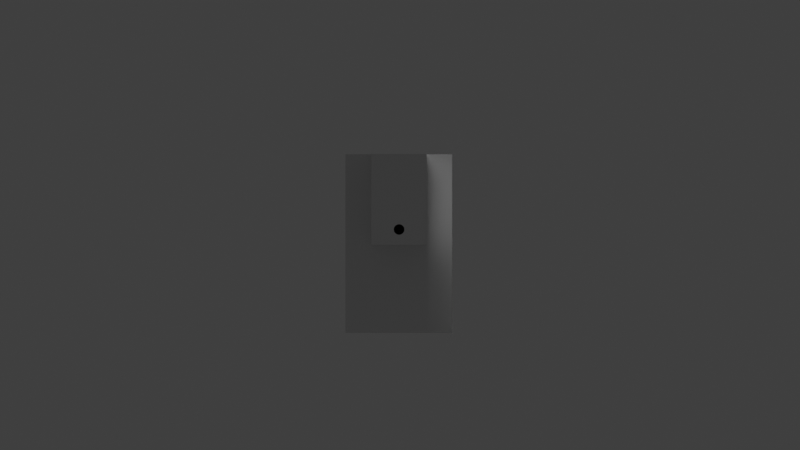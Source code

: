 # Source: blend.blend  (saved by Blender 5.2.45; exported with 4.5.12 LTS)
import bpy
from mathutils import Matrix  # noqa: F401  (used for matrix-valued properties, if any)

bpy.ops.wm.read_factory_settings(use_empty=True)
scene = bpy.context.scene
scene.name = 'Scene'

# ---- collections
col_x = bpy.data.collections.new('排水作戦'); scene.collection.children.link(col_x)
col_x_1 = bpy.data.collections.new('断面'); scene.collection.children.link(col_x_1)
col_x_1.hide_render = True
col_x_1.hide_viewport = True
col_x_2 = bpy.data.collections.new('仕様')  # instanced only; not linked into the scene

# ---- materials (node trees are filled in below, after node groups)
mat_gravel = bpy.data.materials.new('gravel')
mat_gravel.diffuse_color = (0.35, 0.35, 0.37, 1.0)
mat_sheet = bpy.data.materials.new('sheet')
mat_sheet.diffuse_color = (0.97, 0.97, 0.97, 1.0)
mat_pvc = bpy.data.materials.new('pvc')
mat_pvc.diffuse_color = (0.1, 0.1, 0.1, 1.0)
mat_soil = bpy.data.materials.new('soil')
mat_grass = bpy.data.materials.new('grass')
mat_line = bpy.data.materials.new('line')

# ---- material node trees
mat_gravel.use_nodes = True; mat_gravel.node_tree.nodes.clear()
_N = mat_gravel.node_tree.nodes; _L = mat_gravel.node_tree.links
n0 = _N.new('ShaderNodeBsdfPrincipled'); n0.name = 'Principled BSDF'; n0.location = (-200, 100)
n0.inputs[10].default_value = 0.005
n1 = _N.new('ShaderNodeOutputMaterial'); n1.name = 'Material Output'; n1.location = (200, 100)
_L.new(n0.outputs[0], n1.inputs[0])
n1.is_active_output = True
mat_sheet.use_nodes = True; mat_sheet.node_tree.nodes.clear()
_N = mat_sheet.node_tree.nodes; _L = mat_sheet.node_tree.links
n0 = _N.new('ShaderNodeBsdfPrincipled'); n0.name = 'Principled BSDF'; n0.location = (-200, 100)
n0.inputs[10].default_value = 0.005
n1 = _N.new('ShaderNodeOutputMaterial'); n1.name = 'Material Output'; n1.location = (200, 100)
_L.new(n0.outputs[0], n1.inputs[0])
n1.is_active_output = True
mat_pvc.use_nodes = True; mat_pvc.node_tree.nodes.clear()
_N = mat_pvc.node_tree.nodes; _L = mat_pvc.node_tree.links
n0 = _N.new('ShaderNodeBsdfPrincipled'); n0.name = 'Principled BSDF'; n0.location = (-200, 100)
n0.inputs[10].default_value = 0.005
n1 = _N.new('ShaderNodeOutputMaterial'); n1.name = 'Material Output'; n1.location = (200, 100)
_L.new(n0.outputs[0], n1.inputs[0])
n1.is_active_output = True

# ---- world
world_world = bpy.data.worlds.new('World'); scene.world = world_world
world_world.use_nodes = True; world_world.node_tree.nodes.clear()
_N = world_world.node_tree.nodes; _L = world_world.node_tree.links
n0 = _N.new('ShaderNodeBackground'); n0.name = 'Background'; n0.location = (-200, 100)
n0.inputs[0].default_value = (0.05, 0.05, 0.05, 1.0)
n1 = _N.new('ShaderNodeOutputWorld'); n1.name = 'World Output'; n1.location = (200, 100)
_L.new(n0.outputs[0], n1.inputs[0])
n1.is_active_output = True
world_world.color = (0.78, 0.84, 0.9)

# ---- cameras
cam_x = bpy.data.cameras.new('全体')
cam_x.lens = 35.0
cam_x_1 = bpy.data.cameras.new('断面')
cam_x_1.type = 'ORTHO'
cam_x_1.ortho_scale = 4.5

# ---- meshes
me_x = bpy.data.meshes.new('砕石(溝)')
me_x.from_pydata([(0.0, 1.1, -0.5), (8.2, 1.1, -0.5), (8.2, 1.4, -0.5), (0.0, 1.4, -0.5), (0.0, 1.1, 0.005), (8.2, 1.1, 0.005), (8.2, 1.4, 0.005), (0.0, 1.4, 0.005)], [], [(0, 3, 2, 1), (4, 5, 6, 7), (0, 1, 5, 4), (1, 2, 6, 5), (2, 3, 7, 6), (3, 0, 4, 7)])
me_x.materials.append(mat_gravel)
me_x.update()
me_x_1 = bpy.data.meshes.new('砕石(浸透ます)')
me_x_1.from_pydata([(8.2, 0.95, -1.0), (8.8, 0.95, -1.0), (8.8, 1.55, -1.0), (8.2, 1.55, -1.0), (8.2, 0.95, 0.005), (8.8, 0.95, 0.005), (8.8, 1.55, 0.005), (8.2, 1.55, 0.005)], [], [(0, 3, 2, 1), (4, 5, 6, 7), (0, 1, 5, 4), (1, 2, 6, 5), (2, 3, 7, 6), (3, 0, 4, 7)])
me_x_1.materials.append(mat_gravel)
me_x_1.update()
me_x_2 = bpy.data.meshes.new('透水シート')
me_x_2.from_pydata([(0.0, 1.096, -0.504), (8.2, 1.096, -0.504), (8.2, 1.1, -0.504), (0.0, 1.1, -0.504), (0.0, 1.096, 0.006), (8.2, 1.096, 0.006), (8.2, 1.1, 0.006), (0.0, 1.1, 0.006), (0.0, 1.4, -0.504), (8.2, 1.4, -0.504), (8.2, 1.404, -0.504), (0.0, 1.404, -0.504), (0.0, 1.4, 0.006), (8.2, 1.4, 0.006), (8.2, 1.404, 0.006), (0.0, 1.404, 0.006), (0.0, 1.1, -0.504), (8.2, 1.1, -0.504), (8.2, 1.4, -0.504), (0.0, 1.4, -0.504), (0.0, 1.1, -0.5), (8.2, 1.1, -0.5), (8.2, 1.4, -0.5), (0.0, 1.4, -0.5)], [], [(0, 3, 2, 1), (4, 5, 6, 7), (0, 1, 5, 4), (1, 2, 6, 5), (2, 3, 7, 6), (3, 0, 4, 7), (8, 11, 10, 9), (12, 13, 14, 15), (8, 9, 13, 12), (9, 10, 14, 13), (10, 11, 15, 14), (11, 8, 12, 15), (16, 19, 18, 17), (20, 21, 22, 23), (16, 17, 21, 20), (17, 18, 22, 21), (18, 19, 23, 22), (19, 16, 20, 23)])
me_x_2.materials.append(mat_sheet)
me_x_2.update()
me_x_3 = bpy.data.meshes.new('有孔管')
me_x_3.from_pydata([(0.0, 1.28, -0.42), (0.0, 1.278, -0.4085), (0.0, 1.271, -0.3988), (0.0, 1.261, -0.3923), (0.0, 1.25, -0.39), (0.0, 1.239, -0.3923), (0.0, 1.229, -0.3988), (0.0, 1.222, -0.4085), (0.0, 1.22, -0.42), (0.0, 1.222, -0.4315), (0.0, 1.229, -0.4412), (0.0, 1.239, -0.4477), (0.0, 1.25, -0.45), (0.0, 1.261, -0.4477), (0.0, 1.271, -0.4412), (0.0, 1.278, -0.4315), (8.5, 1.28, -0.42), (8.5, 1.278, -0.4085), (8.5, 1.271, -0.3988), (8.5, 1.261, -0.3923), (8.5, 1.25, -0.39), (8.5, 1.239, -0.3923), (8.5, 1.229, -0.3988), (8.5, 1.222, -0.4085), (8.5, 1.22, -0.42), (8.5, 1.222, -0.4315), (8.5, 1.229, -0.4412), (8.5, 1.239, -0.4477), (8.5, 1.25, -0.45), (8.5, 1.261, -0.4477), (8.5, 1.271, -0.4412), (8.5, 1.278, -0.4315)], [], [(0, 1, 17, 16), (1, 2, 18, 17), (2, 3, 19, 18), (3, 4, 20, 19), (4, 5, 21, 20), (5, 6, 22, 21), (6, 7, 23, 22), (7, 8, 24, 23), (8, 9, 25, 24), (9, 10, 26, 25), (10, 11, 27, 26), (11, 12, 28, 27), (12, 13, 29, 28), (13, 14, 30, 29), (14, 15, 31, 30), (15, 0, 16, 31), (15, 14, 13, 12, 11, 10, 9, 8, 7, 6, 5, 4, 3, 2, 1, 0), (16, 17, 18, 19, 20, 21, 22, 23, 24, 25, 26, 27, 28, 29, 30, 31)])
me_x_3.materials.append(mat_pvc)
me_x_3.update()
me_x_4 = bpy.data.meshes.new('地盤')
me_x_4.from_pydata([(9.3, -1.3, -1.6), (9.3, 3.8, -1.6), (9.3, -1.3, 0.0), (9.3, 3.8, 0.0), (4.03, -1.3, -1.6), (4.03, 3.8, -1.6), (4.03, -1.3, 0.0), (4.03, 3.8, 0.0)], [], [(4, 5, 1, 0), (6, 2, 3, 7), (4, 0, 2, 6), (0, 1, 3, 2), (1, 5, 7, 3), (6, 7, 5, 4)])
me_x_4.materials.append(mat_soil)
me_x_4.update()
me_x_5 = bpy.data.meshes.new('エリア')
me_x_5.from_pydata([(8.0, 0.0, 0.0), (8.0, 2.5, 0.0), (8.0, 0.0, 0.001), (8.0, 2.5, 0.001), (4.0, 0.0, 0.0), (4.0, 2.5, 0.0), (4.0, 0.0, 0.001), (4.0, 2.5, 0.001)], [], [(4, 5, 1, 0), (6, 2, 3, 7), (4, 0, 2, 6), (0, 1, 3, 2), (1, 5, 7, 3), (6, 7, 5, 4)])
me_x_5.materials.append(mat_grass)
me_x_5.update()
me_x_6 = bpy.data.meshes.new('エリア枠')
me_x_6.from_pydata([(8.0, 0.0, 0.001), (8.0, 0.03, 0.001), (8.0, 0.0, 0.002), (8.0, 0.03, 0.002), (8.0, 2.47, 0.001), (8.0, 2.5, 0.001), (8.0, 2.47, 0.002), (8.0, 2.5, 0.002), (7.97, 0.0, 0.001), (8.0, 0.0, 0.001), (8.0, 2.5, 0.001), (7.97, 2.5, 0.001), (7.97, 0.0, 0.002), (8.0, 0.0, 0.002), (8.0, 2.5, 0.002), (7.97, 2.5, 0.002), (4.0, 0.0, 0.001), (4.0, 0.03, 0.001), (4.0, 0.0, 0.002), (4.0, 0.03, 0.002), (4.0, 2.47, 0.001), (4.0, 2.5, 0.001), (4.0, 2.47, 0.002), (4.0, 2.5, 0.002)], [], [(16, 17, 1, 0), (18, 2, 3, 19), (16, 0, 2, 18), (0, 1, 3, 2), (20, 21, 5, 4), (22, 6, 7, 23), (20, 4, 6, 22), (4, 5, 7, 6), (8, 11, 10, 9), (12, 13, 14, 15), (8, 9, 13, 12), (9, 10, 14, 13), (10, 11, 15, 14), (11, 8, 12, 15), (5, 21, 23, 7), (1, 17, 19, 3), (22, 23, 21, 20), (18, 19, 17, 16)])
me_x_6.materials.append(mat_line)
me_x_6.update()
me_001 = bpy.data.meshes.new('砕石(溝).001')
me_001.from_pydata([(8.2, 1.1, -0.5), (8.2, 1.4, -0.5), (8.2, 1.1, 0.005), (8.2, 1.4, 0.005), (4.02, 1.1, -0.5), (4.02, 1.4, -0.5), (4.02, 1.1, 0.005), (4.02, 1.4, 0.005)], [], [(4, 5, 1, 0), (6, 2, 3, 7), (4, 0, 2, 6), (0, 1, 3, 2), (1, 5, 7, 3), (6, 7, 5, 4)])
me_001.materials.append(mat_gravel)
me_001.update()
me_001_1 = bpy.data.meshes.new('砕石(浸透ます).001')
me_001_1.from_pydata([(8.2, 0.95, -1.0), (8.8, 0.95, -1.0), (8.8, 1.55, -1.0), (8.2, 1.55, -1.0), (8.2, 0.95, 0.005), (8.8, 0.95, 0.005), (8.8, 1.55, 0.005), (8.2, 1.55, 0.005)], [], [(0, 3, 2, 1), (4, 5, 6, 7), (0, 1, 5, 4), (1, 2, 6, 5), (2, 3, 7, 6), (3, 0, 4, 7)])
me_001_1.materials.append(mat_gravel)
me_001_1.update()
me_001_2 = bpy.data.meshes.new('透水シート.001')
me_001_2.from_pydata([(8.2, 1.096, -0.504), (8.2, 1.1, -0.504), (8.2, 1.096, 0.006), (8.2, 1.1, 0.006), (8.2, 1.4, -0.504), (8.2, 1.404, -0.504), (8.2, 1.4, 0.006), (8.2, 1.404, 0.006), (8.2, 1.1, -0.504), (8.2, 1.4, -0.504), (8.2, 1.1, -0.5), (8.2, 1.4, -0.5), (4.01, 1.096, -0.504), (4.01, 1.1, -0.504), (4.01, 1.096, 0.006), (4.01, 1.1, 0.006), (4.01, 1.4, -0.504), (4.01, 1.404, -0.504), (4.01, 1.4, 0.006), (4.01, 1.404, 0.006), (4.01, 1.1, -0.504), (4.01, 1.4, -0.504), (4.01, 1.1, -0.5), (4.01, 1.4, -0.5)], [], [(12, 13, 1, 0), (14, 2, 3, 15), (12, 0, 2, 14), (0, 1, 3, 2), (14, 15, 13, 12), (16, 17, 5, 4), (18, 6, 7, 19), (16, 4, 6, 18), (4, 5, 7, 6), (20, 21, 9, 8), (22, 10, 11, 23), (20, 8, 10, 22), (8, 9, 11, 10), (9, 21, 23, 11), (5, 17, 19, 7), (1, 13, 15, 3), (22, 23, 21, 20), (18, 19, 17, 16)])
me_001_2.materials.append(mat_sheet)
me_001_2.update()
me_001_3 = bpy.data.meshes.new('有孔管.001')
me_001_3.from_pydata([(8.5, 1.28, -0.42), (8.5, 1.278, -0.4085), (8.5, 1.271, -0.3988), (8.5, 1.261, -0.3923), (8.5, 1.25, -0.39), (8.5, 1.239, -0.3923), (8.5, 1.229, -0.3988), (8.5, 1.222, -0.4085), (8.5, 1.22, -0.42), (8.5, 1.222, -0.4315), (8.5, 1.229, -0.4412), (8.5, 1.239, -0.4477), (8.5, 1.25, -0.45), (8.5, 1.261, -0.4477), (8.5, 1.271, -0.4412), (8.5, 1.278, -0.4315), (4.0, 1.28, -0.42), (4.0, 1.278, -0.4085), (4.0, 1.271, -0.3988), (4.0, 1.261, -0.3923), (4.0, 1.25, -0.39), (4.0, 1.239, -0.3923), (4.0, 1.229, -0.3988), (4.0, 1.222, -0.4085), (4.0, 1.22, -0.42), (4.0, 1.222, -0.4315), (4.0, 1.229, -0.4412), (4.0, 1.239, -0.4477), (4.0, 1.25, -0.45), (4.0, 1.261, -0.4477), (4.0, 1.271, -0.4412), (4.0, 1.278, -0.4315)], [], [(16, 17, 1, 0), (17, 18, 2, 1), (18, 19, 3, 2), (19, 20, 4, 3), (20, 21, 5, 4), (21, 22, 6, 5), (22, 23, 7, 6), (23, 24, 8, 7), (24, 25, 9, 8), (25, 26, 10, 9), (26, 27, 11, 10), (27, 28, 12, 11), (28, 29, 13, 12), (29, 30, 14, 13), (30, 31, 15, 14), (31, 16, 0, 15), (0, 1, 2, 3, 4, 5, 6, 7, 8, 9, 10, 11, 12, 13, 14, 15), (31, 30, 29, 28, 27, 26, 25, 24, 23, 22, 21, 20, 19, 18, 17, 16)])
me_001_3.materials.append(mat_pvc)
me_001_3.update()

# ---- objects
ob_x = bpy.data.objects.new('仕様', None)
ob_x_1 = bpy.data.objects.new('全体', cam_x)
ob_x_2 = bpy.data.objects.new('全体_注視点', None)
ob_x_3 = bpy.data.objects.new('断面', cam_x_1)
ob_x_4 = bpy.data.objects.new('砕石(溝)', me_x)
ob_x_5 = bpy.data.objects.new('砕石(浸透ます)', me_x_1)
ob_x_6 = bpy.data.objects.new('透水シート', me_x_2)
ob_x_7 = bpy.data.objects.new('有孔管', me_x_3)
ob_x_8 = bpy.data.objects.new('地盤', me_x_4)
ob_x_9 = bpy.data.objects.new('エリア', me_x_5)
ob_x_10 = bpy.data.objects.new('エリア枠', me_x_6)
ob_001 = bpy.data.objects.new('砕石(溝).001', me_001)
ob_001_1 = bpy.data.objects.new('砕石(浸透ます).001', me_001_1)
ob_001_2 = bpy.data.objects.new('透水シート.001', me_001_2)
ob_001_3 = bpy.data.objects.new('有孔管.001', me_001_3)

# ---- transforms, parenting, visibility, modifiers, constraints
ob_x.location = (0.0, 0.0, 0.0)
ob_x.instance_type = 'COLLECTION'
ob_x_1.location = (1.6, -8.15, 5.4)
_c = ob_x_1.constraints.new('TRACK_TO'); _c.name = 'Track To'
_c.target = ob_x_2
ob_x_2.location = (4.0, 1.25, -0.2)
ob_x_3.location = (-26.0, 1.25, -0.4)
ob_x_3.rotation_euler = (1.571, 0.0, -1.571)
ob_x_4.location = (0.0, 0.0, 0.0)
ob_x_5.location = (0.0, 0.0, 0.0)
ob_x_6.location = (0.0, 0.0, 0.0)
ob_x_7.location = (0.0, 0.0, 0.0)
ob_x_8.location = (0.0, 0.0, 0.0)
ob_x_9.location = (0.0, 0.0, 0.0)
ob_x_10.location = (0.0, 0.0, 0.0)
ob_001.location = (0.0, 0.0, 0.0)
ob_001_1.location = (0.0, 0.0, 0.0)
ob_001_2.location = (0.0, 0.0, 0.0)
ob_001_3.location = (0.0, 0.0, 0.0)
ob_x.instance_collection = col_x_2

# ---- collection membership
scene.collection.objects.link(ob_x)
scene.collection.objects.link(ob_x_1)
scene.collection.objects.link(ob_x_2)
scene.collection.objects.link(ob_x_3)
col_x.objects.link(ob_x_4)
col_x.objects.link(ob_x_5)
col_x.objects.link(ob_x_6)
col_x.objects.link(ob_x_7)
col_x_1.objects.link(ob_x_8)
col_x_1.objects.link(ob_x_9)
col_x_1.objects.link(ob_x_10)
col_x_1.objects.link(ob_001)
col_x_1.objects.link(ob_001_1)
col_x_1.objects.link(ob_001_2)
col_x_1.objects.link(ob_001_3)

# ---- scene / render settings (as saved in the file)
scene.camera = ob_x_3
scene.frame_start = 1; scene.frame_end = 250; scene.frame_set(1)
scene.render.engine = 'BLENDER_WORKBENCH'
scene.render.resolution_x = 1600
scene.render.resolution_y = 900
scene.render.bake_bias = 0.0
scene.render.bake_samples = 0
scene.render.compositor_device = 'GPU'
scene.eevee.use_volume_custom_range = False
scene.eevee.fast_gi_thickness_near = 0.1
scene.eevee.fast_gi_thickness_far = 0.0
scene.eevee.ray_tracing_options.screen_trace_thickness = 0.1
scene.view_settings.view_transform = 'Standard'
bpy.context.view_layer.update()

# ---- added for rendering (the .blend has no usable light): sun
light_auto_sun = bpy.data.lights.new('AutoSun', 'SUN')
light_auto_sun.energy = 3.0
light_auto_sun.angle = 0.0523599
ob_auto_sun = bpy.data.objects.new('AutoSun', light_auto_sun)
scene.collection.objects.link(ob_auto_sun)
ob_auto_sun.rotation_euler = (0.872665, 0.174533, 0.523599)
bpy.context.view_layer.update()
